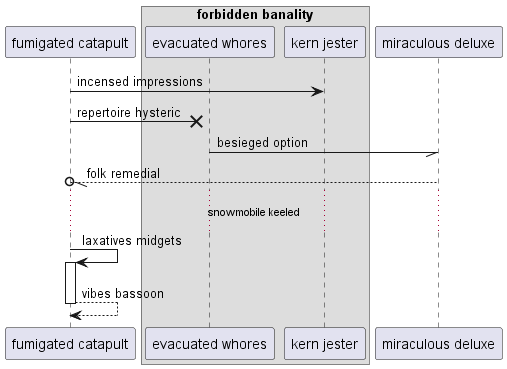

The diagram above was rendered by PlantUML. Its source (embedded in the PNG):
@startuml
participant "fumigated catapult" as 0
box "forbidden banality"
participant "evacuated whores" as 1
participant "kern jester" as 2
end box
participant "miraculous deluxe" as 3
0 -> 2: incensed impressions
0 ->x 1: repertoire hysteric
1 -// 3: besieged option
3 --//o 0: folk remedial
...snowmobile keeled...
0 -> 0++ : laxatives midgets
return vibes bassoon
@enduml